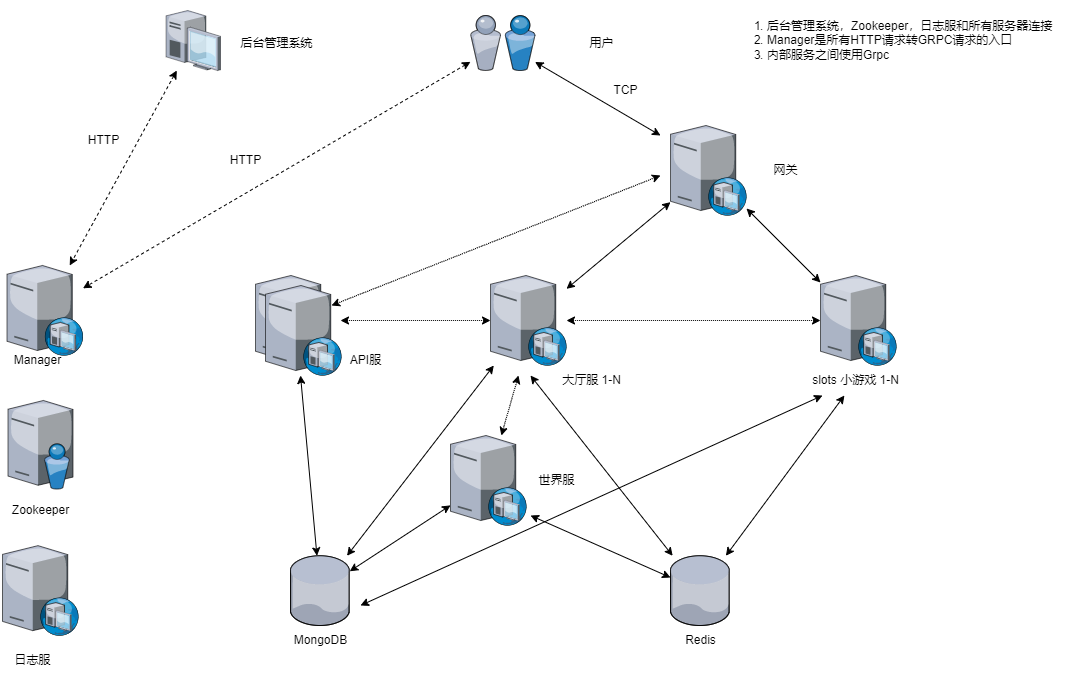

The diagram above was exported from draw.io. Its source (the exported page's mxGraphModel, read from the mxfile embedded in the PNG):
<mxGraphModel dx="1422" dy="762" grid="1" gridSize="10" guides="1" tooltips="1" connect="1" arrows="1" fold="1" page="1" pageScale="1" pageWidth="1200" pageHeight="1920" math="0" shadow="0">
  <root>
    <mxCell id="0" />
    <mxCell id="1" parent="0" />
    <mxCell id="_NILD7OiY4N9Hel-8IBk-24" style="edgeStyle=none;rounded=0;orthogonalLoop=1;jettySize=auto;html=1;dashed=1;startArrow=classic;startFill=1;" edge="1" parent="1" source="_NILD7OiY4N9Hel-8IBk-1" target="_NILD7OiY4N9Hel-8IBk-13">
      <mxGeometry relative="1" as="geometry">
        <mxPoint x="320" y="120" as="targetPoint" />
      </mxGeometry>
    </mxCell>
    <mxCell id="_NILD7OiY4N9Hel-8IBk-25" style="edgeStyle=none;rounded=0;orthogonalLoop=1;jettySize=auto;html=1;startArrow=classic;startFill=1;" edge="1" parent="1" source="_NILD7OiY4N9Hel-8IBk-1">
      <mxGeometry relative="1" as="geometry">
        <mxPoint x="680" y="140" as="targetPoint" />
      </mxGeometry>
    </mxCell>
    <mxCell id="_NILD7OiY4N9Hel-8IBk-1" value="" style="verticalLabelPosition=bottom;sketch=0;aspect=fixed;html=1;verticalAlign=top;strokeColor=none;align=center;outlineConnect=0;shape=mxgraph.citrix.users;" vertex="1" parent="1">
      <mxGeometry x="490" y="20" width="64.5" height="55" as="geometry" />
    </mxCell>
    <mxCell id="_NILD7OiY4N9Hel-8IBk-34" style="edgeStyle=none;rounded=0;orthogonalLoop=1;jettySize=auto;html=1;startArrow=classic;startFill=1;" edge="1" parent="1" source="_NILD7OiY4N9Hel-8IBk-2" target="_NILD7OiY4N9Hel-8IBk-9">
      <mxGeometry relative="1" as="geometry">
        <mxPoint x="490" y="530" as="targetPoint" />
      </mxGeometry>
    </mxCell>
    <mxCell id="_NILD7OiY4N9Hel-8IBk-36" style="edgeStyle=none;rounded=0;orthogonalLoop=1;jettySize=auto;html=1;startArrow=classic;startFill=1;" edge="1" parent="1" source="_NILD7OiY4N9Hel-8IBk-2" target="_NILD7OiY4N9Hel-8IBk-8">
      <mxGeometry relative="1" as="geometry" />
    </mxCell>
    <mxCell id="_NILD7OiY4N9Hel-8IBk-41" style="edgeStyle=none;rounded=0;orthogonalLoop=1;jettySize=auto;html=1;startArrow=classic;startFill=1;" edge="1" parent="1" source="_NILD7OiY4N9Hel-8IBk-2">
      <mxGeometry relative="1" as="geometry">
        <mxPoint x="320" y="380" as="targetPoint" />
      </mxGeometry>
    </mxCell>
    <mxCell id="_NILD7OiY4N9Hel-8IBk-2" value="" style="verticalLabelPosition=bottom;sketch=0;aspect=fixed;html=1;verticalAlign=top;strokeColor=none;align=center;outlineConnect=0;shape=mxgraph.citrix.database;" vertex="1" parent="1">
      <mxGeometry x="310" y="560.29" width="59.25" height="69.71" as="geometry" />
    </mxCell>
    <mxCell id="_NILD7OiY4N9Hel-8IBk-35" style="edgeStyle=none;rounded=0;orthogonalLoop=1;jettySize=auto;html=1;startArrow=classic;startFill=1;entryX=1.053;entryY=0.889;entryDx=0;entryDy=0;entryPerimeter=0;" edge="1" parent="1" source="_NILD7OiY4N9Hel-8IBk-3" target="_NILD7OiY4N9Hel-8IBk-9">
      <mxGeometry relative="1" as="geometry">
        <mxPoint x="580" y="530" as="targetPoint" />
      </mxGeometry>
    </mxCell>
    <mxCell id="_NILD7OiY4N9Hel-8IBk-37" style="edgeStyle=none;rounded=0;orthogonalLoop=1;jettySize=auto;html=1;startArrow=classic;startFill=1;" edge="1" parent="1" source="_NILD7OiY4N9Hel-8IBk-3">
      <mxGeometry relative="1" as="geometry">
        <mxPoint x="550" y="380" as="targetPoint" />
      </mxGeometry>
    </mxCell>
    <mxCell id="_NILD7OiY4N9Hel-8IBk-39" style="edgeStyle=none;rounded=0;orthogonalLoop=1;jettySize=auto;html=1;startArrow=classic;startFill=1;" edge="1" parent="1" source="_NILD7OiY4N9Hel-8IBk-3" target="_NILD7OiY4N9Hel-8IBk-20">
      <mxGeometry relative="1" as="geometry" />
    </mxCell>
    <mxCell id="_NILD7OiY4N9Hel-8IBk-3" value="" style="verticalLabelPosition=bottom;sketch=0;aspect=fixed;html=1;verticalAlign=top;strokeColor=none;align=center;outlineConnect=0;shape=mxgraph.citrix.database;" vertex="1" parent="1">
      <mxGeometry x="690" y="560.29" width="59.25" height="69.71" as="geometry" />
    </mxCell>
    <mxCell id="_NILD7OiY4N9Hel-8IBk-7" value="" style="verticalLabelPosition=bottom;sketch=0;aspect=fixed;html=1;verticalAlign=top;strokeColor=none;align=center;outlineConnect=0;shape=mxgraph.citrix.dhcp_server;" vertex="1" parent="1">
      <mxGeometry x="690" y="130" width="76" height="90" as="geometry" />
    </mxCell>
    <mxCell id="_NILD7OiY4N9Hel-8IBk-27" style="edgeStyle=none;rounded=0;orthogonalLoop=1;jettySize=auto;html=1;startArrow=classic;startFill=1;" edge="1" parent="1" source="_NILD7OiY4N9Hel-8IBk-8" target="_NILD7OiY4N9Hel-8IBk-7">
      <mxGeometry relative="1" as="geometry" />
    </mxCell>
    <mxCell id="_NILD7OiY4N9Hel-8IBk-29" style="edgeStyle=none;rounded=0;orthogonalLoop=1;jettySize=auto;html=1;startArrow=classic;startFill=1;dashed=1;dashPattern=1 1;" edge="1" parent="1" source="_NILD7OiY4N9Hel-8IBk-8" target="_NILD7OiY4N9Hel-8IBk-11">
      <mxGeometry relative="1" as="geometry" />
    </mxCell>
    <mxCell id="_NILD7OiY4N9Hel-8IBk-42" style="edgeStyle=none;rounded=0;orthogonalLoop=1;jettySize=auto;html=1;startArrow=classic;startFill=1;dashed=1;dashPattern=1 1;" edge="1" parent="1" source="_NILD7OiY4N9Hel-8IBk-8">
      <mxGeometry relative="1" as="geometry">
        <mxPoint x="360" y="325" as="targetPoint" />
      </mxGeometry>
    </mxCell>
    <mxCell id="_NILD7OiY4N9Hel-8IBk-8" value="" style="verticalLabelPosition=bottom;sketch=0;aspect=fixed;html=1;verticalAlign=top;strokeColor=none;align=center;outlineConnect=0;shape=mxgraph.citrix.dhcp_server;" vertex="1" parent="1">
      <mxGeometry x="510" y="280" width="76" height="90" as="geometry" />
    </mxCell>
    <mxCell id="_NILD7OiY4N9Hel-8IBk-31" style="edgeStyle=none;rounded=0;orthogonalLoop=1;jettySize=auto;html=1;startArrow=classic;startFill=1;dashed=1;dashPattern=1 1;" edge="1" parent="1" source="_NILD7OiY4N9Hel-8IBk-9">
      <mxGeometry relative="1" as="geometry">
        <mxPoint x="538" y="380" as="targetPoint" />
      </mxGeometry>
    </mxCell>
    <mxCell id="_NILD7OiY4N9Hel-8IBk-9" value="" style="verticalLabelPosition=bottom;sketch=0;aspect=fixed;html=1;verticalAlign=top;strokeColor=none;align=center;outlineConnect=0;shape=mxgraph.citrix.dhcp_server;" vertex="1" parent="1">
      <mxGeometry x="470" y="440" width="76" height="90" as="geometry" />
    </mxCell>
    <mxCell id="_NILD7OiY4N9Hel-8IBk-26" style="edgeStyle=none;rounded=0;orthogonalLoop=1;jettySize=auto;html=1;startArrow=classic;startFill=1;dashed=1;dashPattern=1 1;" edge="1" parent="1" source="_NILD7OiY4N9Hel-8IBk-10">
      <mxGeometry relative="1" as="geometry">
        <mxPoint x="680" y="180" as="targetPoint" />
      </mxGeometry>
    </mxCell>
    <mxCell id="_NILD7OiY4N9Hel-8IBk-10" value="" style="verticalLabelPosition=bottom;sketch=0;aspect=fixed;html=1;verticalAlign=top;strokeColor=none;align=center;outlineConnect=0;shape=mxgraph.citrix.dhcp_server;" vertex="1" parent="1">
      <mxGeometry x="275" y="280" width="76" height="90" as="geometry" />
    </mxCell>
    <mxCell id="_NILD7OiY4N9Hel-8IBk-28" style="edgeStyle=none;rounded=0;orthogonalLoop=1;jettySize=auto;html=1;startArrow=classic;startFill=1;" edge="1" parent="1" source="_NILD7OiY4N9Hel-8IBk-11" target="_NILD7OiY4N9Hel-8IBk-7">
      <mxGeometry relative="1" as="geometry" />
    </mxCell>
    <mxCell id="_NILD7OiY4N9Hel-8IBk-11" value="" style="verticalLabelPosition=bottom;sketch=0;aspect=fixed;html=1;verticalAlign=top;strokeColor=none;align=center;outlineConnect=0;shape=mxgraph.citrix.dhcp_server;" vertex="1" parent="1">
      <mxGeometry x="840" y="280" width="76" height="90" as="geometry" />
    </mxCell>
    <mxCell id="_NILD7OiY4N9Hel-8IBk-12" value="" style="verticalLabelPosition=bottom;sketch=0;aspect=fixed;html=1;verticalAlign=top;strokeColor=none;align=center;outlineConnect=0;shape=mxgraph.citrix.dhcp_server;" vertex="1" parent="1">
      <mxGeometry x="22" y="550.14" width="76" height="90" as="geometry" />
    </mxCell>
    <mxCell id="_NILD7OiY4N9Hel-8IBk-13" value="" style="verticalLabelPosition=bottom;sketch=0;aspect=fixed;html=1;verticalAlign=top;strokeColor=none;align=center;outlineConnect=0;shape=mxgraph.citrix.dhcp_server;" vertex="1" parent="1">
      <mxGeometry x="26.5" y="270" width="76" height="90" as="geometry" />
    </mxCell>
    <mxCell id="_NILD7OiY4N9Hel-8IBk-14" value="" style="verticalLabelPosition=bottom;sketch=0;aspect=fixed;html=1;verticalAlign=top;strokeColor=none;align=center;outlineConnect=0;shape=mxgraph.citrix.directory_server;" vertex="1" parent="1">
      <mxGeometry x="27.5" y="405" width="65" height="88.5" as="geometry" />
    </mxCell>
    <mxCell id="_NILD7OiY4N9Hel-8IBk-15" value="Zookeeper" style="text;html=1;resizable=0;autosize=1;align=center;verticalAlign=middle;points=[];fillColor=none;strokeColor=none;rounded=0;" vertex="1" parent="1">
      <mxGeometry x="20" y="500" width="80" height="30" as="geometry" />
    </mxCell>
    <mxCell id="_NILD7OiY4N9Hel-8IBk-16" value="日志服" style="text;html=1;resizable=0;autosize=1;align=center;verticalAlign=middle;points=[];fillColor=none;strokeColor=none;rounded=0;" vertex="1" parent="1">
      <mxGeometry x="22" y="650" width="60" height="30" as="geometry" />
    </mxCell>
    <mxCell id="_NILD7OiY4N9Hel-8IBk-17" value="Manager" style="text;html=1;resizable=0;autosize=1;align=center;verticalAlign=middle;points=[];fillColor=none;strokeColor=none;rounded=0;" vertex="1" parent="1">
      <mxGeometry x="21.5" y="350" width="70" height="30" as="geometry" />
    </mxCell>
    <mxCell id="_NILD7OiY4N9Hel-8IBk-18" value="网关" style="text;html=1;resizable=0;autosize=1;align=center;verticalAlign=middle;points=[];fillColor=none;strokeColor=none;rounded=0;" vertex="1" parent="1">
      <mxGeometry x="780" y="160" width="50" height="30" as="geometry" />
    </mxCell>
    <mxCell id="_NILD7OiY4N9Hel-8IBk-19" value="大厅服 1-N" style="text;html=1;resizable=0;autosize=1;align=center;verticalAlign=middle;points=[];fillColor=none;strokeColor=none;rounded=0;" vertex="1" parent="1">
      <mxGeometry x="571" y="370" width="80" height="30" as="geometry" />
    </mxCell>
    <mxCell id="_NILD7OiY4N9Hel-8IBk-38" style="edgeStyle=none;rounded=0;orthogonalLoop=1;jettySize=auto;html=1;startArrow=classic;startFill=1;" edge="1" parent="1" source="_NILD7OiY4N9Hel-8IBk-20">
      <mxGeometry relative="1" as="geometry">
        <mxPoint x="380" y="610" as="targetPoint" />
      </mxGeometry>
    </mxCell>
    <mxCell id="_NILD7OiY4N9Hel-8IBk-20" value="slots 小游戏 1-N" style="text;html=1;resizable=0;autosize=1;align=center;verticalAlign=middle;points=[];fillColor=none;strokeColor=none;rounded=0;" vertex="1" parent="1">
      <mxGeometry x="820" y="370" width="110" height="30" as="geometry" />
    </mxCell>
    <mxCell id="_NILD7OiY4N9Hel-8IBk-21" value="API服" style="text;html=1;resizable=0;autosize=1;align=center;verticalAlign=middle;points=[];fillColor=none;strokeColor=none;rounded=0;" vertex="1" parent="1">
      <mxGeometry x="360" y="350" width="50" height="30" as="geometry" />
    </mxCell>
    <mxCell id="_NILD7OiY4N9Hel-8IBk-22" value="世界服" style="text;html=1;resizable=0;autosize=1;align=center;verticalAlign=middle;points=[];fillColor=none;strokeColor=none;rounded=0;" vertex="1" parent="1">
      <mxGeometry x="546" y="470" width="60" height="30" as="geometry" />
    </mxCell>
    <mxCell id="_NILD7OiY4N9Hel-8IBk-32" value="MongoDB" style="text;html=1;resizable=0;autosize=1;align=center;verticalAlign=middle;points=[];fillColor=none;strokeColor=none;rounded=0;" vertex="1" parent="1">
      <mxGeometry x="300" y="630" width="80" height="30" as="geometry" />
    </mxCell>
    <mxCell id="_NILD7OiY4N9Hel-8IBk-33" value="Redis" style="text;html=1;resizable=0;autosize=1;align=center;verticalAlign=middle;points=[];fillColor=none;strokeColor=none;rounded=0;" vertex="1" parent="1">
      <mxGeometry x="694.63" y="630" width="50" height="30" as="geometry" />
    </mxCell>
    <mxCell id="_NILD7OiY4N9Hel-8IBk-45" value="HTTP" style="text;html=1;resizable=0;autosize=1;align=center;verticalAlign=middle;points=[];fillColor=none;strokeColor=none;rounded=0;" vertex="1" parent="1">
      <mxGeometry x="240" y="150" width="50" height="30" as="geometry" />
    </mxCell>
    <mxCell id="_NILD7OiY4N9Hel-8IBk-46" value="TCP" style="text;html=1;resizable=0;autosize=1;align=center;verticalAlign=middle;points=[];fillColor=none;strokeColor=none;rounded=0;" vertex="1" parent="1">
      <mxGeometry x="620" y="80" width="50" height="30" as="geometry" />
    </mxCell>
    <mxCell id="_NILD7OiY4N9Hel-8IBk-48" value="" style="verticalLabelPosition=bottom;sketch=0;aspect=fixed;html=1;verticalAlign=top;strokeColor=none;align=center;outlineConnect=0;shape=mxgraph.citrix.dhcp_server;" vertex="1" parent="1">
      <mxGeometry x="285" y="290" width="76" height="90" as="geometry" />
    </mxCell>
    <mxCell id="_NILD7OiY4N9Hel-8IBk-52" style="edgeStyle=none;rounded=0;orthogonalLoop=1;jettySize=auto;html=1;startArrow=classic;startFill=1;dashed=1;" edge="1" parent="1" source="_NILD7OiY4N9Hel-8IBk-49" target="_NILD7OiY4N9Hel-8IBk-13">
      <mxGeometry relative="1" as="geometry" />
    </mxCell>
    <mxCell id="_NILD7OiY4N9Hel-8IBk-49" value="" style="verticalLabelPosition=bottom;sketch=0;aspect=fixed;html=1;verticalAlign=top;strokeColor=none;align=center;outlineConnect=0;shape=mxgraph.citrix.desktop;" vertex="1" parent="1">
      <mxGeometry x="185.51" y="15" width="54.49" height="60" as="geometry" />
    </mxCell>
    <mxCell id="_NILD7OiY4N9Hel-8IBk-50" value="后台管理系统" style="text;html=1;resizable=0;autosize=1;align=center;verticalAlign=middle;points=[];fillColor=none;strokeColor=none;rounded=0;" vertex="1" parent="1">
      <mxGeometry x="246" y="32.5" width="100" height="30" as="geometry" />
    </mxCell>
    <mxCell id="_NILD7OiY4N9Hel-8IBk-51" value="用户" style="text;html=1;resizable=0;autosize=1;align=center;verticalAlign=middle;points=[];fillColor=none;strokeColor=none;rounded=0;" vertex="1" parent="1">
      <mxGeometry x="596" y="32.5" width="50" height="30" as="geometry" />
    </mxCell>
    <mxCell id="_NILD7OiY4N9Hel-8IBk-53" value="HTTP" style="text;html=1;resizable=0;autosize=1;align=center;verticalAlign=middle;points=[];fillColor=none;strokeColor=none;rounded=0;" vertex="1" parent="1">
      <mxGeometry x="98" y="130" width="50" height="30" as="geometry" />
    </mxCell>
    <mxCell id="_NILD7OiY4N9Hel-8IBk-54" value="&lt;ol&gt;&lt;li&gt;后台管理系统，Zookeeper，日志服和所有服务器连接&lt;/li&gt;&lt;li&gt;Manager是所有HTTP请求转GRPC请求的入口&lt;/li&gt;&lt;li&gt;内部服务之间使用Grpc&lt;/li&gt;&lt;/ol&gt;" style="text;html=1;resizable=0;autosize=1;align=left;verticalAlign=middle;points=[];fillColor=none;strokeColor=none;rounded=0;" vertex="1" parent="1">
      <mxGeometry x="745" y="5" width="350" height="80" as="geometry" />
    </mxCell>
  </root>
</mxGraphModel>